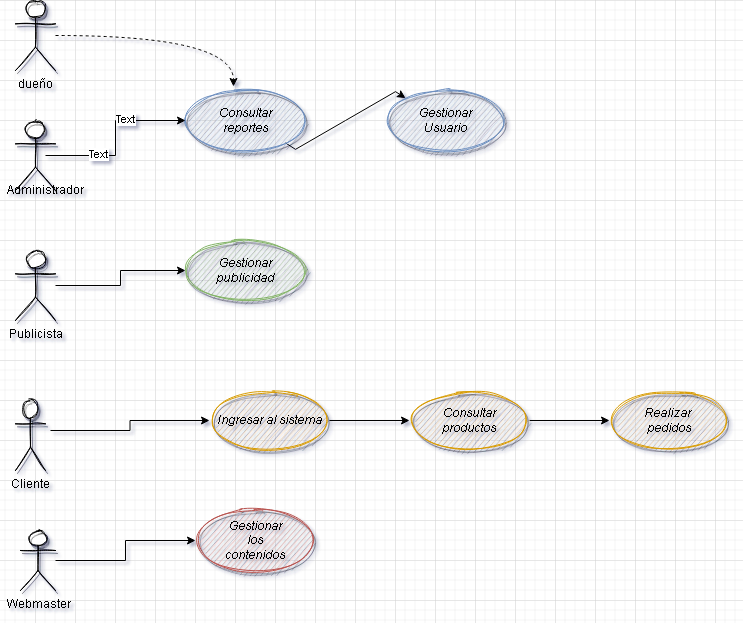

The diagram above was exported from draw.io. Its source (the exported page's mxGraphModel, read from the mxfile embedded in the PNG):
<mxGraphModel dx="866" dy="492" grid="1" gridSize="10" guides="1" tooltips="1" connect="1" arrows="1" fold="1" page="1" pageScale="1" pageWidth="827" pageHeight="1169" math="0" shadow="0">
  <root>
    <mxCell id="WIyWlLk6GJQsqaUBKTNV-0" />
    <mxCell id="WIyWlLk6GJQsqaUBKTNV-1" parent="WIyWlLk6GJQsqaUBKTNV-0" />
    <mxCell id="wsv8kpSPk3HlOjZuUHq4-5" style="edgeStyle=orthogonalEdgeStyle;rounded=0;orthogonalLoop=1;jettySize=auto;html=1;entryX=0.4;entryY=-0.067;entryDx=0;entryDy=0;entryPerimeter=0;dashed=1;curved=1;" edge="1" parent="WIyWlLk6GJQsqaUBKTNV-1" target="wsv8kpSPk3HlOjZuUHq4-1">
      <mxGeometry relative="1" as="geometry">
        <mxPoint x="140" y="75" as="sourcePoint" />
      </mxGeometry>
    </mxCell>
    <mxCell id="wsv8kpSPk3HlOjZuUHq4-19" value="" style="edgeStyle=isometricEdgeStyle;rounded=0;orthogonalLoop=1;jettySize=auto;html=1;elbow=vertical;" edge="1" parent="WIyWlLk6GJQsqaUBKTNV-1" source="wsv8kpSPk3HlOjZuUHq4-1" target="wsv8kpSPk3HlOjZuUHq4-18">
      <mxGeometry relative="1" as="geometry" />
    </mxCell>
    <mxCell id="wsv8kpSPk3HlOjZuUHq4-1" value="Consultar&lt;br&gt;reportes" style="ellipse;whiteSpace=wrap;verticalAlign=middle;shadow=1;sketch=1;fillColor=#dae8fc;strokeColor=#6c8ebf;gradientColor=none;fontStyle=2;labelBackgroundColor=none;labelBorderColor=none;html=1;" vertex="1" parent="WIyWlLk6GJQsqaUBKTNV-1">
      <mxGeometry x="270" y="130" width="120" height="60" as="geometry" />
    </mxCell>
    <mxCell id="wsv8kpSPk3HlOjZuUHq4-4" style="edgeStyle=orthogonalEdgeStyle;rounded=0;orthogonalLoop=1;jettySize=auto;html=1;entryX=0;entryY=0.5;entryDx=0;entryDy=0;" edge="1" parent="WIyWlLk6GJQsqaUBKTNV-1" target="wsv8kpSPk3HlOjZuUHq4-1">
      <mxGeometry relative="1" as="geometry">
        <mxPoint x="130" y="195" as="sourcePoint" />
      </mxGeometry>
    </mxCell>
    <mxCell id="wsv8kpSPk3HlOjZuUHq4-40" value="Text" style="edgeLabel;html=1;align=center;verticalAlign=middle;resizable=0;points=[];" vertex="1" connectable="0" parent="wsv8kpSPk3HlOjZuUHq4-4">
      <mxGeometry x="-0.4057" y="2" relative="1" as="geometry">
        <mxPoint as="offset" />
      </mxGeometry>
    </mxCell>
    <mxCell id="wsv8kpSPk3HlOjZuUHq4-41" value="Text" style="edgeLabel;html=1;align=center;verticalAlign=middle;resizable=0;points=[];" vertex="1" connectable="0" parent="wsv8kpSPk3HlOjZuUHq4-4">
      <mxGeometry x="0.3029" y="2" relative="1" as="geometry">
        <mxPoint as="offset" />
      </mxGeometry>
    </mxCell>
    <mxCell id="wsv8kpSPk3HlOjZuUHq4-11" style="edgeStyle=orthogonalEdgeStyle;rounded=0;orthogonalLoop=1;jettySize=auto;html=1;" edge="1" parent="WIyWlLk6GJQsqaUBKTNV-1" source="wsv8kpSPk3HlOjZuUHq4-6" target="wsv8kpSPk3HlOjZuUHq4-9">
      <mxGeometry relative="1" as="geometry" />
    </mxCell>
    <mxCell id="wsv8kpSPk3HlOjZuUHq4-6" value="Publicista" style="shape=umlActor;verticalLabelPosition=bottom;verticalAlign=top;html=1;outlineConnect=0;shadow=1;labelBackgroundColor=none;labelBorderColor=none;sketch=1;gradientColor=none;" vertex="1" parent="WIyWlLk6GJQsqaUBKTNV-1">
      <mxGeometry x="100" y="290" width="40" height="70" as="geometry" />
    </mxCell>
    <mxCell id="wsv8kpSPk3HlOjZuUHq4-7" value="" style="shape=umlActor;verticalLabelPosition=bottom;verticalAlign=top;html=1;outlineConnect=0;shadow=1;labelBackgroundColor=none;labelBorderColor=none;sketch=1;gradientColor=none;" vertex="1" parent="WIyWlLk6GJQsqaUBKTNV-1">
      <mxGeometry x="100" y="160" width="40" height="70" as="geometry" />
    </mxCell>
    <mxCell id="wsv8kpSPk3HlOjZuUHq4-8" value="dueño" style="shape=umlActor;verticalLabelPosition=bottom;verticalAlign=top;html=1;outlineConnect=0;shadow=1;labelBackgroundColor=none;labelBorderColor=none;sketch=1;gradientColor=none;" vertex="1" parent="WIyWlLk6GJQsqaUBKTNV-1">
      <mxGeometry x="100" y="40" width="40" height="70" as="geometry" />
    </mxCell>
    <mxCell id="wsv8kpSPk3HlOjZuUHq4-9" value="Gestionar&lt;br&gt;publicidad" style="ellipse;whiteSpace=wrap;html=1;verticalAlign=middle;shadow=1;labelBackgroundColor=none;labelBorderColor=none;sketch=1;fontStyle=2;fillColor=#d5e8d4;strokeColor=#82b366;" vertex="1" parent="WIyWlLk6GJQsqaUBKTNV-1">
      <mxGeometry x="270" y="280" width="120" height="60" as="geometry" />
    </mxCell>
    <mxCell id="wsv8kpSPk3HlOjZuUHq4-14" value="" style="edgeStyle=orthogonalEdgeStyle;rounded=0;orthogonalLoop=1;jettySize=auto;html=1;" edge="1" parent="WIyWlLk6GJQsqaUBKTNV-1" target="wsv8kpSPk3HlOjZuUHq4-13">
      <mxGeometry relative="1" as="geometry">
        <mxPoint x="135" y="470" as="sourcePoint" />
      </mxGeometry>
    </mxCell>
    <mxCell id="wsv8kpSPk3HlOjZuUHq4-26" value="" style="edgeStyle=orthogonalEdgeStyle;rounded=0;orthogonalLoop=1;jettySize=auto;html=1;" edge="1" parent="WIyWlLk6GJQsqaUBKTNV-1" source="wsv8kpSPk3HlOjZuUHq4-13" target="wsv8kpSPk3HlOjZuUHq4-25">
      <mxGeometry relative="1" as="geometry" />
    </mxCell>
    <mxCell id="wsv8kpSPk3HlOjZuUHq4-13" value="Ingresar al sistema" style="ellipse;whiteSpace=wrap;html=1;verticalAlign=middle;shadow=1;labelBackgroundColor=none;labelBorderColor=none;sketch=1;fontStyle=2;fillColor=#ffe6cc;strokeColor=#d79b00;" vertex="1" parent="WIyWlLk6GJQsqaUBKTNV-1">
      <mxGeometry x="294" y="430" width="120" height="60" as="geometry" />
    </mxCell>
    <mxCell id="wsv8kpSPk3HlOjZuUHq4-17" value="Administrador" style="text;html=1;align=center;verticalAlign=middle;resizable=0;points=[];autosize=1;strokeColor=none;fillColor=none;" vertex="1" parent="WIyWlLk6GJQsqaUBKTNV-1">
      <mxGeometry x="85" y="220" width="90" height="20" as="geometry" />
    </mxCell>
    <mxCell id="wsv8kpSPk3HlOjZuUHq4-18" value="Gestionar&lt;br&gt;Usuario" style="ellipse;whiteSpace=wrap;html=1;fillColor=#dae8fc;strokeColor=#6c8ebf;shadow=1;sketch=1;gradientColor=none;fontStyle=2;labelBackgroundColor=none;labelBorderColor=none;" vertex="1" parent="WIyWlLk6GJQsqaUBKTNV-1">
      <mxGeometry x="470" y="130" width="120" height="60" as="geometry" />
    </mxCell>
    <mxCell id="wsv8kpSPk3HlOjZuUHq4-24" value="Cliente" style="shape=umlActor;verticalLabelPosition=bottom;verticalAlign=top;html=1;outlineConnect=0;shadow=1;labelBackgroundColor=none;labelBorderColor=none;sketch=1;gradientColor=none;" vertex="1" parent="WIyWlLk6GJQsqaUBKTNV-1">
      <mxGeometry x="100" y="440" width="30" height="70" as="geometry" />
    </mxCell>
    <mxCell id="wsv8kpSPk3HlOjZuUHq4-28" value="" style="edgeStyle=orthogonalEdgeStyle;rounded=0;orthogonalLoop=1;jettySize=auto;html=1;" edge="1" parent="WIyWlLk6GJQsqaUBKTNV-1" source="wsv8kpSPk3HlOjZuUHq4-25" target="wsv8kpSPk3HlOjZuUHq4-27">
      <mxGeometry relative="1" as="geometry" />
    </mxCell>
    <mxCell id="wsv8kpSPk3HlOjZuUHq4-25" value="Consultar&lt;br&gt;productos" style="ellipse;whiteSpace=wrap;html=1;fillColor=#ffe6cc;strokeColor=#d79b00;shadow=1;labelBackgroundColor=none;labelBorderColor=none;sketch=1;fontStyle=2;" vertex="1" parent="WIyWlLk6GJQsqaUBKTNV-1">
      <mxGeometry x="494" y="430" width="120" height="60" as="geometry" />
    </mxCell>
    <mxCell id="wsv8kpSPk3HlOjZuUHq4-27" value="Realizar&amp;nbsp;&lt;br&gt;pedidos" style="ellipse;whiteSpace=wrap;html=1;fillColor=#ffe6cc;strokeColor=#d79b00;shadow=1;labelBackgroundColor=none;labelBorderColor=none;sketch=1;fontStyle=2;" vertex="1" parent="WIyWlLk6GJQsqaUBKTNV-1">
      <mxGeometry x="694" y="430" width="120" height="60" as="geometry" />
    </mxCell>
    <mxCell id="wsv8kpSPk3HlOjZuUHq4-39" value="" style="edgeStyle=orthogonalEdgeStyle;rounded=0;orthogonalLoop=1;jettySize=auto;html=1;" edge="1" parent="WIyWlLk6GJQsqaUBKTNV-1" source="wsv8kpSPk3HlOjZuUHq4-29" target="wsv8kpSPk3HlOjZuUHq4-38">
      <mxGeometry relative="1" as="geometry" />
    </mxCell>
    <mxCell id="wsv8kpSPk3HlOjZuUHq4-29" value="Webmaster" style="shape=umlActor;verticalLabelPosition=bottom;verticalAlign=top;html=1;outlineConnect=0;shadow=1;labelBackgroundColor=none;labelBorderColor=none;sketch=1;gradientColor=none;" vertex="1" parent="WIyWlLk6GJQsqaUBKTNV-1">
      <mxGeometry x="105" y="570" width="35" height="60" as="geometry" />
    </mxCell>
    <mxCell id="wsv8kpSPk3HlOjZuUHq4-38" value="Gestionar&lt;br&gt;los&lt;br&gt;contenidos" style="ellipse;whiteSpace=wrap;html=1;verticalAlign=middle;shadow=1;labelBackgroundColor=none;labelBorderColor=none;sketch=1;fontStyle=2;fillColor=#f8cecc;strokeColor=#b85450;" vertex="1" parent="WIyWlLk6GJQsqaUBKTNV-1">
      <mxGeometry x="280" y="550" width="120" height="60" as="geometry" />
    </mxCell>
  </root>
</mxGraphModel>